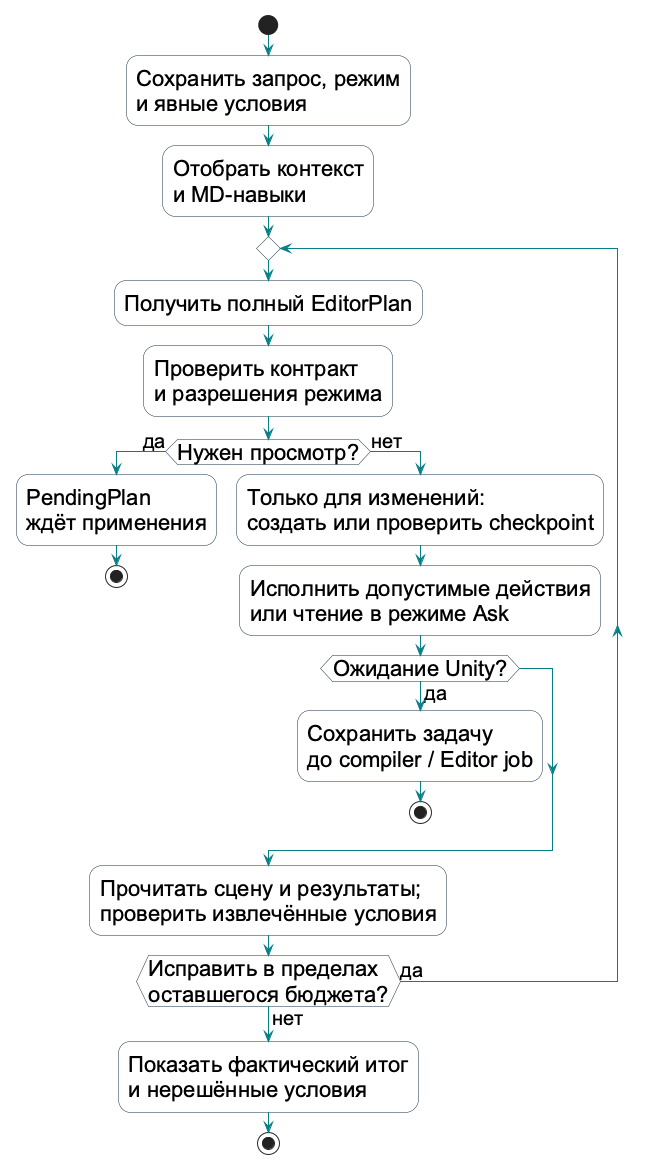

The diagram above was rendered by PlantUML. Its source (embedded in the PNG):
@startuml
skinparam defaultFontName Arial
skinparam defaultFontSize 22
skinparam ArrowFontSize 20
skinparam shadowing false
skinparam ArrowColor #087F86
skinparam activityBackgroundColor white
skinparam activityBorderColor #142F46
start
:Сохранить запрос, режим\nи явные условия;
:Отобрать контекст\nи MD-навыки;
repeat
 :Получить полный EditorPlan;
 :Проверить контракт\nи разрешения режима;
 if (Нужен просмотр?) then (да)
  :PendingPlan\nждёт применения;
  stop
 else (нет)
  :Только для изменений:\nсоздать или проверить checkpoint;
  :Исполнить допустимые действия\nили чтение в режиме Ask;
  if (Ожидание Unity?) then (да)
   :Сохранить задачу\nдо compiler / Editor job;
   stop
  endif
 endif
 :Прочитать сцену и результаты;\nпроверить извлечённые условия;
repeat while (Исправить в пределах\nоставшегося бюджета?) is (да) not (нет)
:Показать фактический итог\nи нерешённые условия;
stop
@enduml